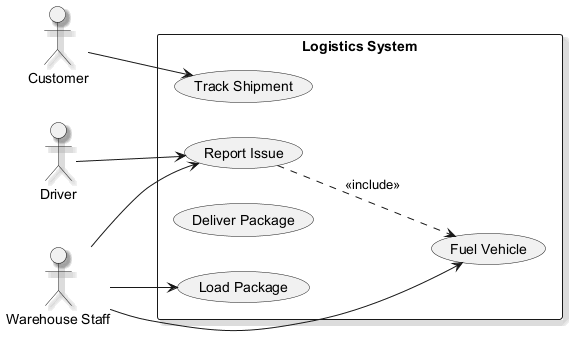

The diagram above was rendered by PlantUML. Its source (embedded in the PNG):
@startuml
skinparam monochrome true
skinparam shadowing true
left to right direction
actor "Driver" as D
actor "Warehouse Staff" as WS
actor "Customer" as C
rectangle "Logistics System" {
  usecase "Track Shipment" as UC_TrackShipment
  usecase "Report Issue" as UC_ReportIssue
  usecase "Deliver Package" as UC_DeliverPackage
  usecase "Load Package" as UC_LoadPackage
  usecase "Fuel Vehicle" as UC_FuelVehicle
}
D --> UC_ReportIssue
WS --> UC_ReportIssue
WS --> UC_LoadPackage
WS --> UC_FuelVehicle
C --> UC_TrackShipment
UC_ReportIssue ..> UC_FuelVehicle : <<include>>
@enduml